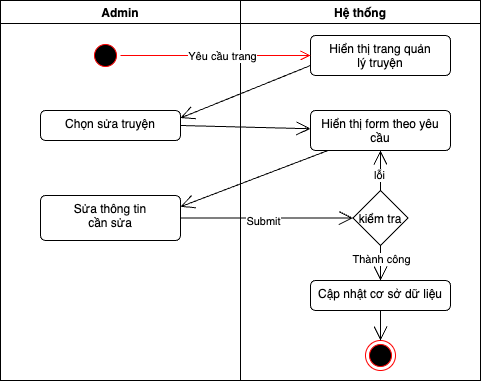

The diagram above was exported from draw.io. Its source (the exported page's mxGraphModel, read from the mxfile embedded in the PNG):
<mxGraphModel dx="686" dy="404" grid="1" gridSize="10" guides="1" tooltips="1" connect="1" arrows="1" fold="1" page="1" pageScale="1" pageWidth="850" pageHeight="1100" math="0" shadow="0">
  <root>
    <mxCell id="0" />
    <mxCell id="1" parent="0" />
    <mxCell id="51" value="Admin" style="swimlane;" parent="1" vertex="1">
      <mxGeometry y="100" width="240" height="380" as="geometry" />
    </mxCell>
    <mxCell id="52" value="" style="ellipse;html=1;shape=startState;fillColor=#000000;strokeColor=#ff0000;" parent="51" vertex="1">
      <mxGeometry x="90" y="40" width="30" height="30" as="geometry" />
    </mxCell>
    <mxCell id="53" value="Chọn sửa truyện&lt;br&gt;&lt;div&gt;&lt;br&gt;&lt;/div&gt;" style="html=1;align=center;verticalAlign=top;rounded=1;absoluteArcSize=1;arcSize=10;dashed=0;whiteSpace=wrap;" parent="51" vertex="1">
      <mxGeometry x="40" y="110" width="140" height="30" as="geometry" />
    </mxCell>
    <mxCell id="54" value="&lt;div&gt;Sửa thông tin&lt;/div&gt;&lt;div&gt;cần sửa&lt;/div&gt;" style="html=1;align=center;verticalAlign=top;rounded=1;absoluteArcSize=1;arcSize=10;dashed=0;whiteSpace=wrap;" parent="51" vertex="1">
      <mxGeometry x="40" y="195" width="140" height="45" as="geometry" />
    </mxCell>
    <mxCell id="55" value="Hệ thống" style="swimlane;" parent="1" vertex="1">
      <mxGeometry x="240" y="100" width="240" height="380" as="geometry" />
    </mxCell>
    <mxCell id="56" value="Hiển thị trang quản&lt;div&gt;lý truyện&lt;/div&gt;&lt;div&gt;&lt;br&gt;&lt;/div&gt;" style="html=1;align=center;verticalAlign=top;rounded=1;absoluteArcSize=1;arcSize=10;dashed=0;whiteSpace=wrap;" parent="55" vertex="1">
      <mxGeometry x="70" y="35" width="140" height="40" as="geometry" />
    </mxCell>
    <mxCell id="57" value="kiểm tra" style="rhombus;" parent="55" vertex="1">
      <mxGeometry x="112.5" y="190" width="55" height="55" as="geometry" />
    </mxCell>
    <mxCell id="58" value="Hiển thị form theo yêu cầu" style="html=1;align=center;verticalAlign=top;rounded=1;absoluteArcSize=1;arcSize=10;dashed=0;whiteSpace=wrap;" parent="55" vertex="1">
      <mxGeometry x="70" y="110" width="140" height="40" as="geometry" />
    </mxCell>
    <mxCell id="59" value="" style="endArrow=open;endFill=1;endSize=12;html=1;exitX=0.5;exitY=0;exitDx=0;exitDy=0;" parent="55" source="57" target="58" edge="1">
      <mxGeometry width="160" relative="1" as="geometry">
        <mxPoint x="-50" y="214" as="sourcePoint" />
        <mxPoint x="135" y="213" as="targetPoint" />
      </mxGeometry>
    </mxCell>
    <mxCell id="60" value="lỗi" style="edgeLabel;html=1;align=center;verticalAlign=middle;resizable=0;points=[];" parent="59" vertex="1" connectable="0">
      <mxGeometry x="-0.2" y="2" relative="1" as="geometry">
        <mxPoint as="offset" />
      </mxGeometry>
    </mxCell>
    <mxCell id="61" value="Cập nhật cơ sở dữ liệu" style="html=1;align=center;verticalAlign=top;rounded=1;absoluteArcSize=1;arcSize=10;dashed=0;whiteSpace=wrap;" parent="55" vertex="1">
      <mxGeometry x="70" y="280" width="140" height="30" as="geometry" />
    </mxCell>
    <mxCell id="62" value="" style="ellipse;html=1;shape=endState;fillColor=#000000;strokeColor=#ff0000;" parent="55" vertex="1">
      <mxGeometry x="125" y="340" width="30" height="30" as="geometry" />
    </mxCell>
    <mxCell id="63" value="" style="endArrow=open;endFill=1;endSize=12;html=1;exitX=0.5;exitY=1;exitDx=0;exitDy=0;" parent="55" source="61" target="62" edge="1">
      <mxGeometry width="160" relative="1" as="geometry">
        <mxPoint x="-130" y="290" as="sourcePoint" />
        <mxPoint x="150" y="240" as="targetPoint" />
      </mxGeometry>
    </mxCell>
    <mxCell id="64" value="" style="endArrow=open;endFill=1;endSize=12;html=1;exitX=0.5;exitY=1;exitDx=0;exitDy=0;entryX=0.5;entryY=0;entryDx=0;entryDy=0;" parent="55" source="57" target="61" edge="1">
      <mxGeometry width="160" relative="1" as="geometry">
        <mxPoint x="-50" y="234" as="sourcePoint" />
        <mxPoint x="140" y="290" as="targetPoint" />
      </mxGeometry>
    </mxCell>
    <mxCell id="65" value="Thành công" style="edgeLabel;html=1;align=center;verticalAlign=middle;resizable=0;points=[];" parent="64" vertex="1" connectable="0">
      <mxGeometry x="-0.2571" relative="1" as="geometry">
        <mxPoint as="offset" />
      </mxGeometry>
    </mxCell>
    <mxCell id="66" value="" style="edgeStyle=orthogonalEdgeStyle;html=1;verticalAlign=bottom;endArrow=open;endSize=8;strokeColor=#ff0000;" parent="1" source="52" target="56" edge="1">
      <mxGeometry relative="1" as="geometry">
        <mxPoint x="290" y="155" as="targetPoint" />
      </mxGeometry>
    </mxCell>
    <mxCell id="67" value="Yêu cầu trang" style="edgeLabel;html=1;align=center;verticalAlign=middle;resizable=0;points=[];" parent="66" vertex="1" connectable="0">
      <mxGeometry x="0.0551" relative="1" as="geometry">
        <mxPoint x="1" as="offset" />
      </mxGeometry>
    </mxCell>
    <mxCell id="68" value="" style="endArrow=open;endFill=0;endSize=12;html=1;exitX=0;exitY=0.75;exitDx=0;exitDy=0;entryX=1;entryY=0.25;entryDx=0;entryDy=0;" parent="1" source="56" target="53" edge="1">
      <mxGeometry width="160" relative="1" as="geometry">
        <mxPoint x="220" y="240" as="sourcePoint" />
        <mxPoint x="380" y="240" as="targetPoint" />
      </mxGeometry>
    </mxCell>
    <mxCell id="69" value="" style="endArrow=open;endFill=1;endSize=12;html=1;exitX=1;exitY=0.5;exitDx=0;exitDy=0;" parent="1" source="53" target="58" edge="1">
      <mxGeometry width="160" relative="1" as="geometry">
        <mxPoint x="320" y="175" as="sourcePoint" />
        <mxPoint x="182" y="220" as="targetPoint" />
      </mxGeometry>
    </mxCell>
    <mxCell id="71" value="" style="endArrow=open;endFill=1;endSize=12;html=1;exitX=1;exitY=0.5;exitDx=0;exitDy=0;entryX=0;entryY=0.5;entryDx=0;entryDy=0;" parent="1" source="54" target="57" edge="1">
      <mxGeometry width="160" relative="1" as="geometry">
        <mxPoint x="190" y="235" as="sourcePoint" />
        <mxPoint x="330" y="300" as="targetPoint" />
      </mxGeometry>
    </mxCell>
    <mxCell id="72" value="Submit" style="edgeLabel;html=1;align=center;verticalAlign=middle;resizable=0;points=[];" parent="71" vertex="1" connectable="0">
      <mxGeometry x="-0.0493" y="-2" relative="1" as="geometry">
        <mxPoint y="1" as="offset" />
      </mxGeometry>
    </mxCell>
    <mxCell id="73" value="" style="endArrow=open;endFill=1;endSize=12;html=1;entryX=1;entryY=0.25;entryDx=0;entryDy=0;" parent="1" source="58" target="54" edge="1">
      <mxGeometry width="160" relative="1" as="geometry">
        <mxPoint x="190" y="235" as="sourcePoint" />
        <mxPoint x="320" y="238" as="targetPoint" />
      </mxGeometry>
    </mxCell>
  </root>
</mxGraphModel>